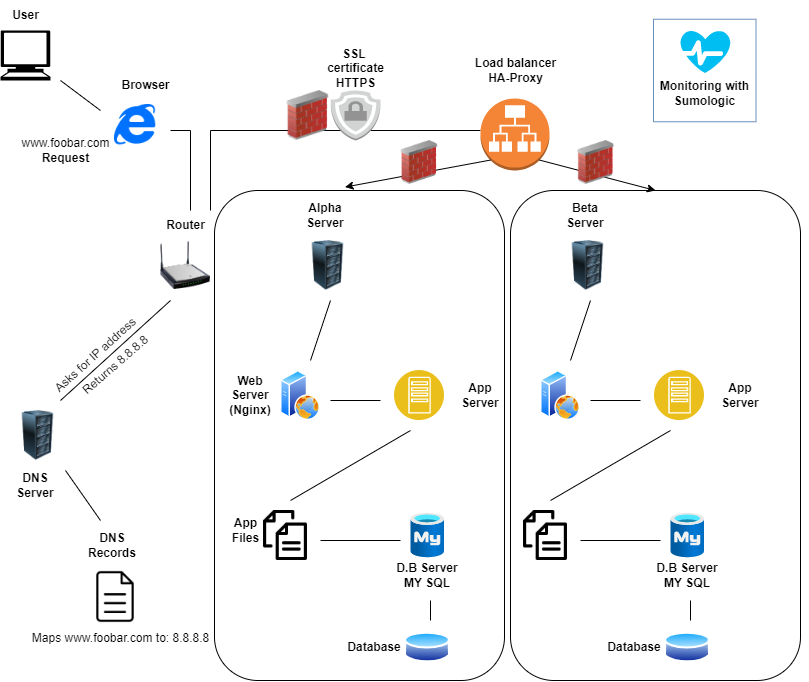

The diagram above was exported from draw.io. Its source (the exported page's mxGraphModel, read from the mxfile embedded in the PNG):
<mxGraphModel dx="1038" dy="547" grid="1" gridSize="10" guides="1" tooltips="1" connect="1" arrows="1" fold="1" page="1" pageScale="1" pageWidth="827" pageHeight="1169" background="#FFFFFF" math="0" shadow="0">
  <root>
    <mxCell id="0" />
    <mxCell id="1" parent="0" />
    <mxCell id="scLNX_j1i8bcgv3iLIxd-79" value="" style="rounded=1;whiteSpace=wrap;html=1;fillColor=none;rotation=90;" vertex="1" parent="1">
      <mxGeometry x="430" y="300" width="490" height="290" as="geometry" />
    </mxCell>
    <mxCell id="scLNX_j1i8bcgv3iLIxd-80" value="" style="rounded=1;whiteSpace=wrap;html=1;fillColor=none;rotation=90;" vertex="1" parent="1">
      <mxGeometry x="134" y="300" width="490" height="290" as="geometry" />
    </mxCell>
    <mxCell id="scLNX_j1i8bcgv3iLIxd-1" value="" style="shape=mxgraph.signs.tech.computer;html=1;pointerEvents=1;fillColor=#000000;strokeColor=none;verticalLabelPosition=bottom;verticalAlign=top;align=center;" vertex="1" parent="1">
      <mxGeometry x="20" y="40" width="50" height="50" as="geometry" />
    </mxCell>
    <mxCell id="scLNX_j1i8bcgv3iLIxd-2" value="&lt;b&gt;User&lt;/b&gt;" style="text;html=1;align=center;verticalAlign=middle;resizable=0;points=[];autosize=1;strokeColor=none;fillColor=none;" vertex="1" parent="1">
      <mxGeometry x="20" y="10" width="50" height="30" as="geometry" />
    </mxCell>
    <mxCell id="scLNX_j1i8bcgv3iLIxd-3" value="" style="endArrow=none;html=1;rounded=0;" edge="1" parent="1">
      <mxGeometry width="50" height="50" relative="1" as="geometry">
        <mxPoint x="80" y="90" as="sourcePoint" />
        <mxPoint x="120" y="120" as="targetPoint" />
      </mxGeometry>
    </mxCell>
    <mxCell id="scLNX_j1i8bcgv3iLIxd-4" value="" style="shape=image;html=1;verticalAlign=top;verticalLabelPosition=bottom;labelBackgroundColor=#ffffff;imageAspect=0;aspect=fixed;image=https://cdn2.iconfinder.com/data/icons/social-media-and-payment/64/-43-128.png" vertex="1" parent="1">
      <mxGeometry x="130" y="110" width="50" height="50" as="geometry" />
    </mxCell>
    <mxCell id="scLNX_j1i8bcgv3iLIxd-5" value="&lt;b&gt;Browser&lt;/b&gt;" style="text;html=1;align=center;verticalAlign=middle;resizable=0;points=[];autosize=1;strokeColor=none;fillColor=none;" vertex="1" parent="1">
      <mxGeometry x="130" y="80" width="70" height="30" as="geometry" />
    </mxCell>
    <mxCell id="scLNX_j1i8bcgv3iLIxd-6" value="www.foobar.com&lt;br&gt;&lt;b&gt;Request&lt;/b&gt;" style="text;html=1;align=center;verticalAlign=middle;resizable=0;points=[];autosize=1;strokeColor=none;fillColor=none;" vertex="1" parent="1">
      <mxGeometry x="30" y="140" width="110" height="40" as="geometry" />
    </mxCell>
    <mxCell id="scLNX_j1i8bcgv3iLIxd-7" value="" style="endArrow=none;html=1;rounded=0;" edge="1" parent="1">
      <mxGeometry width="50" height="50" relative="1" as="geometry">
        <mxPoint x="190" y="140" as="sourcePoint" />
        <mxPoint x="210" y="220" as="targetPoint" />
        <Array as="points">
          <mxPoint x="210" y="140" />
        </Array>
      </mxGeometry>
    </mxCell>
    <mxCell id="scLNX_j1i8bcgv3iLIxd-8" value="" style="image;html=1;image=img/lib/clip_art/networking/Wireless_Router_N_128x128.png" vertex="1" parent="1">
      <mxGeometry x="180" y="250" width="50" height="50" as="geometry" />
    </mxCell>
    <mxCell id="scLNX_j1i8bcgv3iLIxd-9" value="&lt;b&gt;Router&lt;/b&gt;" style="text;html=1;align=center;verticalAlign=middle;resizable=0;points=[];autosize=1;strokeColor=none;fillColor=none;" vertex="1" parent="1">
      <mxGeometry x="175" y="220" width="60" height="30" as="geometry" />
    </mxCell>
    <mxCell id="scLNX_j1i8bcgv3iLIxd-10" value="" style="image;html=1;image=img/lib/clip_art/computers/Server_Rack_128x128.png" vertex="1" parent="1">
      <mxGeometry x="30" y="420" width="55" height="50" as="geometry" />
    </mxCell>
    <mxCell id="scLNX_j1i8bcgv3iLIxd-11" value="" style="endArrow=none;html=1;rounded=0;" edge="1" parent="1">
      <mxGeometry width="50" height="50" relative="1" as="geometry">
        <mxPoint x="80" y="410" as="sourcePoint" />
        <mxPoint x="190" y="310" as="targetPoint" />
      </mxGeometry>
    </mxCell>
    <mxCell id="scLNX_j1i8bcgv3iLIxd-12" value="Asks for IP address" style="text;html=1;align=center;verticalAlign=middle;resizable=0;points=[];autosize=1;strokeColor=none;fillColor=none;rotation=-42;" vertex="1" parent="1">
      <mxGeometry x="50" y="350" width="130" height="30" as="geometry" />
    </mxCell>
    <mxCell id="scLNX_j1i8bcgv3iLIxd-13" value="Returns 8.8.8.8" style="text;html=1;align=center;verticalAlign=middle;resizable=0;points=[];autosize=1;strokeColor=none;fillColor=none;rotation=-41;" vertex="1" parent="1">
      <mxGeometry x="80" y="360" width="110" height="30" as="geometry" />
    </mxCell>
    <mxCell id="scLNX_j1i8bcgv3iLIxd-14" value="&lt;b&gt;DNS Records&lt;/b&gt;" style="text;html=1;strokeColor=none;fillColor=none;align=center;verticalAlign=middle;whiteSpace=wrap;rounded=0;" vertex="1" parent="1">
      <mxGeometry x="101.5" y="540" width="60" height="30" as="geometry" />
    </mxCell>
    <mxCell id="scLNX_j1i8bcgv3iLIxd-15" value="&lt;b&gt;DNS&lt;br&gt;Server&lt;/b&gt;" style="text;html=1;strokeColor=none;fillColor=none;align=center;verticalAlign=middle;whiteSpace=wrap;rounded=0;" vertex="1" parent="1">
      <mxGeometry x="25" y="480" width="60" height="30" as="geometry" />
    </mxCell>
    <mxCell id="scLNX_j1i8bcgv3iLIxd-16" value="" style="shape=image;html=1;verticalAlign=top;verticalLabelPosition=bottom;labelBackgroundColor=#ffffff;imageAspect=0;aspect=fixed;image=https://cdn4.iconfinder.com/data/icons/48-bubbles/48/12.File-128.png" vertex="1" parent="1">
      <mxGeometry x="108.5" y="580" width="53" height="53" as="geometry" />
    </mxCell>
    <mxCell id="scLNX_j1i8bcgv3iLIxd-17" value="" style="endArrow=none;html=1;rounded=0;exitX=1;exitY=0;exitDx=0;exitDy=0;" edge="1" parent="1" source="scLNX_j1i8bcgv3iLIxd-15">
      <mxGeometry width="50" height="50" relative="1" as="geometry">
        <mxPoint x="90" y="480" as="sourcePoint" />
        <mxPoint x="120" y="530" as="targetPoint" />
      </mxGeometry>
    </mxCell>
    <mxCell id="scLNX_j1i8bcgv3iLIxd-18" value="Maps www.foobar.com to: 8.8.8.8" style="text;html=1;align=center;verticalAlign=middle;resizable=0;points=[];autosize=1;strokeColor=none;fillColor=none;" vertex="1" parent="1">
      <mxGeometry x="40" y="633" width="200" height="30" as="geometry" />
    </mxCell>
    <mxCell id="scLNX_j1i8bcgv3iLIxd-19" value="" style="image;html=1;image=img/lib/clip_art/computers/Server_Rack_128x128.png" vertex="1" parent="1">
      <mxGeometry x="320" y="250" width="55" height="50" as="geometry" />
    </mxCell>
    <mxCell id="scLNX_j1i8bcgv3iLIxd-20" value="&lt;b&gt;Alpha&lt;br&gt;Server&lt;/b&gt;" style="text;html=1;strokeColor=none;fillColor=none;align=center;verticalAlign=middle;whiteSpace=wrap;rounded=0;" vertex="1" parent="1">
      <mxGeometry x="315" y="210" width="60" height="30" as="geometry" />
    </mxCell>
    <mxCell id="scLNX_j1i8bcgv3iLIxd-22" value="" style="aspect=fixed;perimeter=ellipsePerimeter;html=1;align=center;shadow=0;dashed=0;spacingTop=3;image;image=img/lib/active_directory/web_server.svg;" vertex="1" parent="1">
      <mxGeometry x="300" y="380" width="40" height="50" as="geometry" />
    </mxCell>
    <mxCell id="scLNX_j1i8bcgv3iLIxd-23" value="&lt;b&gt;Web&lt;br&gt;Server&lt;br&gt;(Nginx)&lt;br&gt;&lt;/b&gt;" style="text;html=1;strokeColor=none;fillColor=none;align=center;verticalAlign=middle;whiteSpace=wrap;rounded=0;" vertex="1" parent="1">
      <mxGeometry x="240" y="390" width="60" height="30" as="geometry" />
    </mxCell>
    <mxCell id="scLNX_j1i8bcgv3iLIxd-24" value="" style="endArrow=none;html=1;rounded=0;" edge="1" parent="1">
      <mxGeometry width="50" height="50" relative="1" as="geometry">
        <mxPoint x="330" y="370" as="sourcePoint" />
        <mxPoint x="350" y="310" as="targetPoint" />
      </mxGeometry>
    </mxCell>
    <mxCell id="scLNX_j1i8bcgv3iLIxd-27" value="" style="aspect=fixed;perimeter=ellipsePerimeter;html=1;align=center;shadow=0;dashed=0;fontColor=#4277BB;labelBackgroundColor=#ffffff;fontSize=12;spacingTop=3;image;image=img/lib/ibm/applications/app_server.svg;" vertex="1" parent="1">
      <mxGeometry x="414" y="380" width="50" height="50" as="geometry" />
    </mxCell>
    <mxCell id="scLNX_j1i8bcgv3iLIxd-28" value="&lt;b&gt;App&lt;br&gt;Server&lt;/b&gt;" style="text;html=1;strokeColor=none;fillColor=none;align=center;verticalAlign=middle;whiteSpace=wrap;rounded=0;" vertex="1" parent="1">
      <mxGeometry x="470" y="390" width="60" height="30" as="geometry" />
    </mxCell>
    <mxCell id="scLNX_j1i8bcgv3iLIxd-29" value="" style="endArrow=none;html=1;rounded=0;" edge="1" parent="1">
      <mxGeometry width="50" height="50" relative="1" as="geometry">
        <mxPoint x="350" y="410" as="sourcePoint" />
        <mxPoint x="400" y="410" as="targetPoint" />
      </mxGeometry>
    </mxCell>
    <mxCell id="scLNX_j1i8bcgv3iLIxd-30" value="" style="shape=image;html=1;verticalAlign=top;verticalLabelPosition=bottom;labelBackgroundColor=#ffffff;imageAspect=0;aspect=fixed;image=https://cdn1.iconfinder.com/data/icons/100-basic-for-user-interface/32/73-files-128.png" vertex="1" parent="1">
      <mxGeometry x="280" y="520" width="50" height="50" as="geometry" />
    </mxCell>
    <mxCell id="scLNX_j1i8bcgv3iLIxd-31" value="&lt;b&gt;App&lt;br&gt;Files&lt;br&gt;&lt;/b&gt;" style="text;html=1;align=center;verticalAlign=middle;resizable=0;points=[];autosize=1;strokeColor=none;fillColor=none;" vertex="1" parent="1">
      <mxGeometry x="240" y="520" width="50" height="40" as="geometry" />
    </mxCell>
    <mxCell id="scLNX_j1i8bcgv3iLIxd-32" value="" style="endArrow=none;html=1;rounded=0;" edge="1" parent="1">
      <mxGeometry width="50" height="50" relative="1" as="geometry">
        <mxPoint x="430" y="440" as="sourcePoint" />
        <mxPoint x="310" y="510" as="targetPoint" />
      </mxGeometry>
    </mxCell>
    <mxCell id="scLNX_j1i8bcgv3iLIxd-33" value="" style="aspect=fixed;html=1;points=[];align=center;image;fontSize=12;image=img/lib/azure2/databases/Azure_Database_MySQL_Server.svg;" vertex="1" parent="1">
      <mxGeometry x="430.5" y="522.66" width="33.5" height="44.67" as="geometry" />
    </mxCell>
    <mxCell id="scLNX_j1i8bcgv3iLIxd-34" value="&lt;b&gt;D.B Server&lt;br&gt;MY SQL&lt;br&gt;&lt;/b&gt;" style="text;html=1;strokeColor=none;fillColor=none;align=center;verticalAlign=middle;whiteSpace=wrap;rounded=0;" vertex="1" parent="1">
      <mxGeometry x="409.25" y="570" width="76" height="30" as="geometry" />
    </mxCell>
    <mxCell id="scLNX_j1i8bcgv3iLIxd-35" value="" style="endArrow=none;html=1;rounded=0;" edge="1" parent="1">
      <mxGeometry width="50" height="50" relative="1" as="geometry">
        <mxPoint x="340" y="550" as="sourcePoint" />
        <mxPoint x="420" y="550" as="targetPoint" />
      </mxGeometry>
    </mxCell>
    <mxCell id="scLNX_j1i8bcgv3iLIxd-37" value="" style="aspect=fixed;perimeter=ellipsePerimeter;html=1;align=center;shadow=0;dashed=0;spacingTop=3;image;image=img/lib/active_directory/database.svg;" vertex="1" parent="1">
      <mxGeometry x="424" y="640" width="46" height="34.04" as="geometry" />
    </mxCell>
    <mxCell id="scLNX_j1i8bcgv3iLIxd-38" value="" style="endArrow=none;html=1;rounded=0;" edge="1" parent="1">
      <mxGeometry width="50" height="50" relative="1" as="geometry">
        <mxPoint x="450" y="630" as="sourcePoint" />
        <mxPoint x="450" y="610" as="targetPoint" />
      </mxGeometry>
    </mxCell>
    <mxCell id="scLNX_j1i8bcgv3iLIxd-39" value="&lt;b&gt;Database&lt;/b&gt;" style="text;html=1;strokeColor=none;fillColor=none;align=center;verticalAlign=middle;whiteSpace=wrap;rounded=0;" vertex="1" parent="1">
      <mxGeometry x="364" y="642.02" width="60" height="30" as="geometry" />
    </mxCell>
    <mxCell id="scLNX_j1i8bcgv3iLIxd-64" value="" style="image;html=1;image=img/lib/clip_art/computers/Server_Rack_128x128.png" vertex="1" parent="1">
      <mxGeometry x="580" y="250" width="55" height="50" as="geometry" />
    </mxCell>
    <mxCell id="scLNX_j1i8bcgv3iLIxd-65" value="" style="aspect=fixed;perimeter=ellipsePerimeter;html=1;align=center;shadow=0;dashed=0;spacingTop=3;image;image=img/lib/active_directory/web_server.svg;" vertex="1" parent="1">
      <mxGeometry x="560" y="380" width="40" height="50" as="geometry" />
    </mxCell>
    <mxCell id="scLNX_j1i8bcgv3iLIxd-66" value="" style="endArrow=none;html=1;rounded=0;" edge="1" parent="1">
      <mxGeometry width="50" height="50" relative="1" as="geometry">
        <mxPoint x="590" y="370" as="sourcePoint" />
        <mxPoint x="610" y="310" as="targetPoint" />
      </mxGeometry>
    </mxCell>
    <mxCell id="scLNX_j1i8bcgv3iLIxd-67" value="" style="aspect=fixed;perimeter=ellipsePerimeter;html=1;align=center;shadow=0;dashed=0;fontColor=#4277BB;labelBackgroundColor=#ffffff;fontSize=12;spacingTop=3;image;image=img/lib/ibm/applications/app_server.svg;" vertex="1" parent="1">
      <mxGeometry x="674" y="380" width="50" height="50" as="geometry" />
    </mxCell>
    <mxCell id="scLNX_j1i8bcgv3iLIxd-68" value="&lt;b&gt;App&lt;br&gt;Server&lt;/b&gt;" style="text;html=1;strokeColor=none;fillColor=none;align=center;verticalAlign=middle;whiteSpace=wrap;rounded=0;" vertex="1" parent="1">
      <mxGeometry x="730" y="390" width="60" height="30" as="geometry" />
    </mxCell>
    <mxCell id="scLNX_j1i8bcgv3iLIxd-69" value="" style="endArrow=none;html=1;rounded=0;" edge="1" parent="1">
      <mxGeometry width="50" height="50" relative="1" as="geometry">
        <mxPoint x="610" y="410" as="sourcePoint" />
        <mxPoint x="660" y="410" as="targetPoint" />
      </mxGeometry>
    </mxCell>
    <mxCell id="scLNX_j1i8bcgv3iLIxd-70" value="" style="shape=image;html=1;verticalAlign=top;verticalLabelPosition=bottom;labelBackgroundColor=#ffffff;imageAspect=0;aspect=fixed;image=https://cdn1.iconfinder.com/data/icons/100-basic-for-user-interface/32/73-files-128.png" vertex="1" parent="1">
      <mxGeometry x="540" y="520" width="50" height="50" as="geometry" />
    </mxCell>
    <mxCell id="scLNX_j1i8bcgv3iLIxd-71" value="" style="endArrow=none;html=1;rounded=0;" edge="1" parent="1">
      <mxGeometry width="50" height="50" relative="1" as="geometry">
        <mxPoint x="690" y="440" as="sourcePoint" />
        <mxPoint x="570" y="510" as="targetPoint" />
      </mxGeometry>
    </mxCell>
    <mxCell id="scLNX_j1i8bcgv3iLIxd-72" value="" style="aspect=fixed;html=1;points=[];align=center;image;fontSize=12;image=img/lib/azure2/databases/Azure_Database_MySQL_Server.svg;" vertex="1" parent="1">
      <mxGeometry x="690.5" y="522.66" width="33.5" height="44.67" as="geometry" />
    </mxCell>
    <mxCell id="scLNX_j1i8bcgv3iLIxd-73" value="&lt;b&gt;D.B Server&lt;br&gt;MY SQL&lt;br&gt;&lt;/b&gt;" style="text;html=1;strokeColor=none;fillColor=none;align=center;verticalAlign=middle;whiteSpace=wrap;rounded=0;" vertex="1" parent="1">
      <mxGeometry x="669.25" y="570" width="76" height="30" as="geometry" />
    </mxCell>
    <mxCell id="scLNX_j1i8bcgv3iLIxd-74" value="" style="endArrow=none;html=1;rounded=0;" edge="1" parent="1">
      <mxGeometry width="50" height="50" relative="1" as="geometry">
        <mxPoint x="600" y="550" as="sourcePoint" />
        <mxPoint x="680" y="550" as="targetPoint" />
      </mxGeometry>
    </mxCell>
    <mxCell id="scLNX_j1i8bcgv3iLIxd-75" value="" style="aspect=fixed;perimeter=ellipsePerimeter;html=1;align=center;shadow=0;dashed=0;spacingTop=3;image;image=img/lib/active_directory/database.svg;" vertex="1" parent="1">
      <mxGeometry x="684" y="640" width="46" height="34.04" as="geometry" />
    </mxCell>
    <mxCell id="scLNX_j1i8bcgv3iLIxd-76" value="" style="endArrow=none;html=1;rounded=0;" edge="1" parent="1">
      <mxGeometry width="50" height="50" relative="1" as="geometry">
        <mxPoint x="710" y="630" as="sourcePoint" />
        <mxPoint x="710" y="610" as="targetPoint" />
      </mxGeometry>
    </mxCell>
    <mxCell id="scLNX_j1i8bcgv3iLIxd-77" value="&lt;b&gt;Database&lt;/b&gt;" style="text;html=1;strokeColor=none;fillColor=none;align=center;verticalAlign=middle;whiteSpace=wrap;rounded=0;" vertex="1" parent="1">
      <mxGeometry x="624" y="642.02" width="60" height="30" as="geometry" />
    </mxCell>
    <mxCell id="scLNX_j1i8bcgv3iLIxd-82" value="" style="endArrow=none;html=1;rounded=0;strokeColor=#000000;" edge="1" parent="1">
      <mxGeometry width="50" height="50" relative="1" as="geometry">
        <mxPoint x="230" y="220" as="sourcePoint" />
        <mxPoint x="500" y="140" as="targetPoint" />
        <Array as="points">
          <mxPoint x="230" y="140" />
        </Array>
      </mxGeometry>
    </mxCell>
    <mxCell id="scLNX_j1i8bcgv3iLIxd-83" value="" style="outlineConnect=0;dashed=0;verticalLabelPosition=bottom;verticalAlign=top;align=center;html=1;shape=mxgraph.aws3.application_load_balancer;fillColor=#F58536;gradientColor=none;" vertex="1" parent="1">
      <mxGeometry x="500" y="108" width="69" height="72" as="geometry" />
    </mxCell>
    <mxCell id="scLNX_j1i8bcgv3iLIxd-84" value="&lt;b&gt;Load balancer&lt;br&gt;HA-Proxy&lt;/b&gt;" style="text;html=1;align=center;verticalAlign=middle;resizable=0;points=[];autosize=1;strokeColor=none;fillColor=none;" vertex="1" parent="1">
      <mxGeometry x="485.25" y="60" width="100" height="40" as="geometry" />
    </mxCell>
    <mxCell id="scLNX_j1i8bcgv3iLIxd-85" value="&lt;b&gt;Beta&lt;br&gt;Server&lt;/b&gt;" style="text;html=1;strokeColor=none;fillColor=none;align=center;verticalAlign=middle;whiteSpace=wrap;rounded=0;" vertex="1" parent="1">
      <mxGeometry x="575" y="210" width="60" height="30" as="geometry" />
    </mxCell>
    <mxCell id="scLNX_j1i8bcgv3iLIxd-86" value="" style="endArrow=classic;html=1;rounded=0;strokeColor=#000000;exitX=0.855;exitY=0.855;exitDx=0;exitDy=0;exitPerimeter=0;entryX=0;entryY=0.5;entryDx=0;entryDy=0;" edge="1" parent="1" source="scLNX_j1i8bcgv3iLIxd-83" target="scLNX_j1i8bcgv3iLIxd-79">
      <mxGeometry width="50" height="50" relative="1" as="geometry">
        <mxPoint x="570" y="180" as="sourcePoint" />
        <mxPoint x="670" y="190" as="targetPoint" />
      </mxGeometry>
    </mxCell>
    <mxCell id="scLNX_j1i8bcgv3iLIxd-87" value="" style="endArrow=classic;html=1;rounded=0;strokeColor=#000000;exitX=0.145;exitY=0.855;exitDx=0;exitDy=0;exitPerimeter=0;entryX=-0.007;entryY=0.55;entryDx=0;entryDy=0;entryPerimeter=0;" edge="1" parent="1" source="scLNX_j1i8bcgv3iLIxd-83" target="scLNX_j1i8bcgv3iLIxd-80">
      <mxGeometry width="50" height="50" relative="1" as="geometry">
        <mxPoint x="350" y="210" as="sourcePoint" />
        <mxPoint x="380" y="170" as="targetPoint" />
      </mxGeometry>
    </mxCell>
    <mxCell id="scLNX_j1i8bcgv3iLIxd-89" value="" style="ellipse;whiteSpace=wrap;html=1;aspect=fixed;fillColor=none;" vertex="1" parent="1">
      <mxGeometry x="970" y="420" width="80" height="80" as="geometry" />
    </mxCell>
    <mxCell id="scLNX_j1i8bcgv3iLIxd-90" value="" style="outlineConnect=0;dashed=0;verticalLabelPosition=bottom;verticalAlign=top;align=center;html=1;shape=mxgraph.aws3.ssl_padlock;fillColor=#D2D3D3;gradientColor=none;" vertex="1" parent="1">
      <mxGeometry x="350" y="100" width="50" height="50" as="geometry" />
    </mxCell>
    <mxCell id="scLNX_j1i8bcgv3iLIxd-92" value="&lt;b&gt;SSL &lt;br&gt;certificate&lt;br&gt;HTTPS&lt;/b&gt;" style="text;html=1;align=center;verticalAlign=middle;resizable=0;points=[];autosize=1;strokeColor=none;fillColor=none;" vertex="1" parent="1">
      <mxGeometry x="335" y="48" width="80" height="60" as="geometry" />
    </mxCell>
    <mxCell id="scLNX_j1i8bcgv3iLIxd-93" value="" style="image;html=1;image=img/lib/clip_art/networking/Firewall_02_128x128.png;fillColor=none;" vertex="1" parent="1">
      <mxGeometry x="305" y="100" width="45" height="50" as="geometry" />
    </mxCell>
    <mxCell id="scLNX_j1i8bcgv3iLIxd-94" value="" style="image;html=1;image=img/lib/clip_art/networking/Firewall_02_128x128.png;fillColor=none;" vertex="1" parent="1">
      <mxGeometry x="596" y="150" width="39" height="44" as="geometry" />
    </mxCell>
    <mxCell id="scLNX_j1i8bcgv3iLIxd-95" value="" style="image;html=1;image=img/lib/clip_art/networking/Firewall_02_128x128.png;fillColor=none;" vertex="1" parent="1">
      <mxGeometry x="419.5" y="150" width="39" height="44" as="geometry" />
    </mxCell>
    <mxCell id="scLNX_j1i8bcgv3iLIxd-97" value="" style="verticalLabelPosition=bottom;html=1;verticalAlign=top;align=center;strokeColor=none;fillColor=#00BEF2;shape=mxgraph.azure.health_monitoring;" vertex="1" parent="1">
      <mxGeometry x="700" y="40" width="50" height="42.5" as="geometry" />
    </mxCell>
    <mxCell id="scLNX_j1i8bcgv3iLIxd-98" value="&lt;b&gt;Monitoring with&lt;br&gt;Sumologic&lt;/b&gt;" style="text;html=1;align=center;verticalAlign=middle;resizable=0;points=[];autosize=1;strokeColor=none;fillColor=none;" vertex="1" parent="1">
      <mxGeometry x="669.25" y="82.5" width="110" height="40" as="geometry" />
    </mxCell>
    <mxCell id="scLNX_j1i8bcgv3iLIxd-99" value="" style="whiteSpace=wrap;html=1;aspect=fixed;fillColor=none;strokeColor=#6c8ebf;strokeWidth=1;" vertex="1" parent="1">
      <mxGeometry x="673" y="28.75" width="102.5" height="102.5" as="geometry" />
    </mxCell>
  </root>
</mxGraphModel>